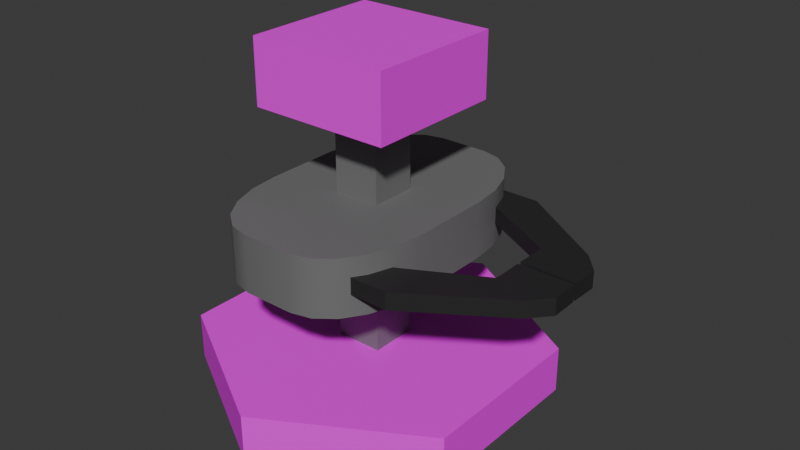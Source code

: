 # Source: ROB.blend  (saved by Blender 5.0.119; exported with 4.5.12 LTS)
import bpy
from mathutils import Matrix  # noqa: F401  (used for matrix-valued properties, if any)

bpy.ops.wm.read_factory_settings(use_empty=True)
scene = bpy.context.scene
scene.name = 'Scene'

# ---- collections
col_collection = bpy.data.collections.new('Collection'); scene.collection.children.link(col_collection)

# ---- images (referenced by path relative to the original .blend; pixels are not part of the script)
import os
ASSET_DIR = os.environ.get("B2B_ASSET_DIR", "")  # directory of the original .blend (textures are referenced by path, not embedded)
HERE = os.path.dirname(os.path.abspath(__file__))  # packed textures are extracted next to this script under _unpacked/

def load_image(name, relpath, width, height, colorspace="sRGB"):
    """Load a texture the original file referenced (path relative to the .blend, or extracted next to this script)."""
    p = next((c for c in (os.path.join(HERE, relpath), os.path.join(ASSET_DIR, relpath)) if relpath and os.path.exists(c)), "")
    if p:
        img = bpy.data.images.load(p, check_existing=True)
        img.name = name
    else:  # same state as the original file: an image datablock whose file is absent (Cycles renders it pink)
        img = bpy.data.images.new(name, width, height)
        img.source = "FILE"
        img.filepath = "//" + (relpath or name)
    img.colorspace_settings.name = colorspace
    return img
img_head_texture_png = load_image('head_texture.png', 'head_texture.png', 1024, 1024, 'sRGB')

# ---- materials (node trees are filled in below, after node groups)
mat_material_002 = bpy.data.materials.new('Material.002')
mat_material_001 = bpy.data.materials.new('Material.001')
mat_material_003 = bpy.data.materials.new('Material.003')

# ---- node groups
ng_smooth_by_angle = bpy.data.node_groups.new('Smooth by Angle', 'GeometryNodeTree')
_s = ng_smooth_by_angle.interface.new_socket(name='Mesh', in_out='OUTPUT', socket_type='NodeSocketGeometry')
_s = ng_smooth_by_angle.interface.new_socket(name='Mesh', in_out='INPUT', socket_type='NodeSocketGeometry')
_s = ng_smooth_by_angle.interface.new_socket(name='Angle', in_out='INPUT', socket_type='NodeSocketFloat')
_s.subtype = 'ANGLE'
_s.default_value = 0.5236
_s.min_value = 0.0
_s.max_value = 3.142
_s.description = 'Maximum face angle for smooth edges'
_s = ng_smooth_by_angle.interface.new_socket(name='Ignore Sharpness', in_out='INPUT', socket_type='NodeSocketBool')
_s.force_non_field = True
ng_smooth_by_angle.is_modifier = True
_N = ng_smooth_by_angle.nodes; _L = ng_smooth_by_angle.links
n0 = _N.new('GeometryNodeSetShadeSmooth'); n0.name = 'Set Shade Smooth'; n0.location = (120, -80)
n0.domain = 'EDGE'
n1 = _N.new('GeometryNodeSetShadeSmooth'); n1.name = 'Set Shade Smooth.001'; n1.location = (300, -80)
n2 = _N.new('NodeGroupOutput'); n2.name = 'Group Output'; n2.location = (480, -80)
n3 = _N.new('GeometryNodeInputMeshEdgeAngle'); n3.name = 'Edge Angle'; n3.location = (-440, -240)
n4 = _N.new('NodeGroupInput'); n4.name = 'Group Input'; n4.location = (-80, -80)
n5 = _N.new('GeometryNodeInputEdgeSmooth'); n5.name = 'Is Edge Smooth'; n5.location = (-260, -120)
n6 = _N.new('GeometryNodeInputShadeSmooth'); n6.name = 'Is Shade Smooth'; n6.location = (-440, -397)
n7 = _N.new('FunctionNodeCompare'); n7.name = 'Compare'; n7.location = (-260, -260)
n7.operation = 'LESS_EQUAL'
n7.inputs[6].default_value = (0.0, 0.0, 0.0, 0.0)
n7.inputs[7].default_value = (0.0, 0.0, 0.0, 0.0)
n8 = _N.new('FunctionNodeBooleanMath'); n8.name = 'Boolean Math.001'; n8.location = (-80, -260)
n9 = _N.new('NodeGroupInput'); n9.name = 'Group Input.001'; n9.location = (-440, -329)
n10 = _N.new('NodeGroupInput'); n10.name = 'Group Input.002'; n10.location = (-259, -189)
n11 = _N.new('FunctionNodeBooleanMath'); n11.name = 'Boolean Math'; n11.location = (-80, -149)
n11.operation = 'OR'
n12 = _N.new('FunctionNodeBooleanMath'); n12.name = 'Boolean Math.002'; n12.location = (-260, -380)
n12.operation = 'OR'
n13 = _N.new('NodeGroupInput'); n13.name = 'Group Input.003'; n13.location = (-440, -460)
_L.new(n3.outputs[0], n7.inputs[0])
_L.new(n1.outputs[0], n2.inputs[0])
_L.new(n9.outputs[1], n7.inputs[1])
_L.new(n7.outputs[0], n8.inputs[0])
_L.new(n4.outputs[0], n0.inputs[0])
_L.new(n0.outputs[0], n1.inputs[0])
_L.new(n8.outputs[0], n0.inputs[2])
_L.new(n10.outputs[2], n11.inputs[1])
_L.new(n5.outputs[0], n11.inputs[0])
_L.new(n11.outputs[0], n0.inputs[1])
_L.new(n13.outputs[2], n12.inputs[1])
_L.new(n6.outputs[0], n12.inputs[0])
_L.new(n12.outputs[0], n8.inputs[1])
n2.is_active_output = True

# ---- material node trees
mat_material_002.use_nodes = True; mat_material_002.node_tree.nodes.clear()
_N = mat_material_002.node_tree.nodes; _L = mat_material_002.node_tree.links
n0 = _N.new('ShaderNodeOutputMaterial'); n0.name = 'Material Output'; n0.location = (200, 100)
n1 = _N.new('ShaderNodeBsdfPrincipled'); n1.name = 'Principled BSDF'; n1.location = (-200, 100)
n2 = _N.new('ShaderNodeTexImage'); n2.name = 'Image Texture'; n2.location = (-490, 80)
n2.image = img_head_texture_png
_L.new(n1.outputs[0], n0.inputs[0])
_L.new(n2.outputs[0], n1.inputs[0])
n0.is_active_output = True
mat_material_001.use_nodes = True; mat_material_001.node_tree.nodes.clear()
_N = mat_material_001.node_tree.nodes; _L = mat_material_001.node_tree.links
n0 = _N.new('ShaderNodeOutputMaterial'); n0.name = 'Material Output'; n0.location = (200, 100)
n1 = _N.new('ShaderNodeBsdfPrincipled'); n1.name = 'Principled BSDF'; n1.location = (-200, 100)
n1.inputs[0].default_value = (0.1746, 0.1746, 0.1746, 1.0)
_L.new(n1.outputs[0], n0.inputs[0])
n0.is_active_output = True
mat_material_003.use_nodes = True; mat_material_003.node_tree.nodes.clear()
_N = mat_material_003.node_tree.nodes; _L = mat_material_003.node_tree.links
n0 = _N.new('ShaderNodeBsdfPrincipled'); n0.name = 'Principled BSDF'; n0.location = (-200, 100)
n0.inputs[0].default_value = (0.02311, 0.02311, 0.02311, 1.0)
n1 = _N.new('ShaderNodeOutputMaterial'); n1.name = 'Material Output'; n1.location = (200, 100)
_L.new(n0.outputs[0], n1.inputs[0])
n1.is_active_output = True

# ---- world
world_world = bpy.data.worlds.new('World'); scene.world = world_world
world_world.use_nodes = True; world_world.node_tree.nodes.clear()
_N = world_world.node_tree.nodes; _L = world_world.node_tree.links
n0 = _N.new('ShaderNodeOutputWorld'); n0.name = 'World Output'; n0.location = (200, 100)
n1 = _N.new('ShaderNodeBackground'); n1.name = 'Background'; n1.location = (-200, 100)
n1.inputs[0].default_value = (0.05088, 0.05088, 0.05088, 1.0)
_L.new(n1.outputs[0], n0.inputs[0])
n0.is_active_output = True
world_world.color = (0.05088, 0.05088, 0.05088)
world_world.sun_shadow_jitter_overblur = 0.0

# ---- meshes
me_cylinder = bpy.data.meshes.new('Cylinder')
me_cylinder.from_pydata([(-1.16e-14, 0.1224, 0.002508), (-1.16e-14, 0.1224, 0.03516), (0.106, 0.06122, 0.002508), (0.106, 0.06122, 0.03516), (0.106, -0.06122, 0.002508), (0.106, -0.06122, 0.03516), (-1.16e-14, -0.1224, 0.002508), (-1.16e-14, -0.1224, 0.03516), (-0.106, -0.06122, 0.002508), (-0.106, -0.06122, 0.03516), (-0.106, 0.06122, 0.002508), (-0.106, 0.06122, 0.03516), (-0.04898, -0.04898, 0.1983), (-0.04898, -0.04898, 0.2427), (-0.04898, 0.04898, 0.1983), (-0.04898, 0.04898, 0.2427), (0.04898, -0.04898, 0.1983), (0.04898, -0.04898, 0.2427), (0.04898, 0.04898, 0.1983), (0.04898, 0.04898, 0.2427)], [], [(0, 1, 3, 2), (2, 3, 5, 4), (4, 5, 7, 6), (6, 7, 9, 8), (3, 1, 11, 9, 7, 5), (8, 9, 11, 10), (10, 11, 1, 0), (0, 2, 4, 6, 8, 10), (12, 13, 15, 14), (14, 15, 19, 18), (18, 19, 17, 16), (16, 17, 13, 12), (14, 18, 16, 12), (19, 15, 13, 17)])
_uv = me_cylinder.uv_layers.new(name='UVMap')
_uv.uv.foreach_set('vector', [0.6583, 0.0001665, 0.9959, 0.0001665, 0.9959, 0.1127, 0.6583, 0.1127, 0.6583, 0.1127, 0.9959, 0.1127, 0.9959, 0.2252, 0.6583, 0.2252, 0.6583, 0.2252, 0.9959, 0.2252, 0.9959, 0.3378, 0.6583, 0.3378, 0.6583, 0.3378, 0.9959, 0.3378, 0.9959, 0.4503, 0.6583, 0.4503, 0.2809, 0.7568, 0.2809, 0.9188, 0.1405, 0.9998, 0.0001665, 0.9188, 0.0001665, 0.7568, 0.1405, 0.6757, 0.6583, 0.4503, 0.9959, 0.4503, 0.9959, 0.5629, 0.6583, 0.5629, 0.6583, 0.5629, 0.9959, 0.5629, 0.9959, 0.6754, 0.6583, 0.6754, 0.2812, 0.9188, 0.4215, 0.9998, 0.5619, 0.9188, 0.5619, 0.7568, 0.4215, 0.6757, 0.2812, 0.7568, 0.637, 0.3398, 0.637, 0.5031, 0.5241, 0.5031, 0.5241, 0.3398, 0.5241, 0.3398, 0.5241, 0.5031, 0.4253, 0.5031, 0.4253, 0.3398, 0.4253, 0.3398, 0.4253, 0.5031, 0.08246, 0.5031, 0.08246, 0.3398, 0.08246, 0.3398, 0.08246, 0.5031, 0.008862, 0.5031, 0.008862, 0.3398, 0.4253, 0.1764, 0.4253, 0.3398, 0.08246, 0.3398, 0.08246, 0.1764, 0.4253, 0.5031, 0.4253, 0.6664, 0.08246, 0.6664, 0.08246, 0.5031])
_ca = me_cylinder.color_attributes.new('Attribute', 'BYTE_COLOR', 'CORNER')
_ca.data.foreach_set('color', [0.007499, 0.007499, 0.007499, 1.0, 0.002732, 0.002732, 0.002732, 1.0, 0.0, 0.0, 0.0, 1.0, 0.0, 0.0, 0.0, 1.0, 0.0, 0.0, 0.0, 1.0, 0.0, 0.0, 0.0, 1.0, 0.0, 0.0, 0.0, 1.0, 0.0, 0.0, 0.0, 1.0, 0.0, 0.0, 0.0, 1.0, 0.0, 0.0, 0.0, 1.0, 0.005182, 0.005182, 0.005182, 1.0, 0.01229, 0.01229, 0.01229, 1.0, 0.01229, 0.01229, 0.01229, 1.0, 0.005182, 0.005182, 0.005182, 1.0, 0.117, 0.117, 0.117, 1.0, 0.1714, 0.1714, 0.1714, 1.0, 0.0, 0.0, 0.0, 1.0, 0.002732, 0.002732, 0.002732, 1.0, 0.007499, 0.007499, 0.007499, 1.0, 0.117, 0.117, 0.117, 1.0, 0.005182, 0.005182, 0.005182, 1.0, 0.0, 0.0, 0.0, 1.0, 0.1714, 0.1714, 0.1714, 1.0, 0.117, 0.117, 0.117, 1.0, 0.007499, 0.007499, 0.007499, 1.0, 0.01764, 0.01764, 0.01764, 1.0, 0.01764, 0.01764, 0.01764, 1.0, 0.007499, 0.007499, 0.007499, 1.0, 0.002732, 0.002732, 0.002732, 1.0, 0.007499, 0.007499, 0.007499, 1.0, 0.007499, 0.007499, 0.007499, 1.0, 0.0, 0.0, 0.0, 1.0, 0.0, 0.0, 0.0, 1.0, 0.01229, 0.01229, 0.01229, 1.0, 0.1714, 0.1714, 0.1714, 1.0, 0.01764, 0.01764, 0.01764, 1.0, 0.0, 0.0, 0.0, 1.0, 0.0, 0.0, 0.0, 1.0, 0.0, 0.0, 0.0, 1.0, 0.0, 0.0, 0.0, 1.0, 0.0, 0.0, 0.0, 1.0, 0.0, 0.0, 0.0, 1.0, 0.0, 0.0, 0.0, 1.0, 0.0, 0.0, 0.0, 1.0, 0.0, 0.0, 0.0, 1.0, 0.0, 0.0, 0.0, 1.0, 0.0, 0.0, 0.0, 1.0, 0.0, 0.0, 0.0, 1.0, 0.0, 0.0, 0.0, 1.0, 0.0, 0.0, 0.0, 1.0, 0.0, 0.0, 0.0, 1.0, 0.0, 0.0, 0.0, 1.0, 0.0, 0.0, 0.0, 1.0, 0.0, 0.0, 0.0, 1.0, 0.0, 0.0, 0.0, 1.0, 0.0, 0.0, 0.0, 1.0, 0.0, 0.0, 0.0, 1.0, 0.0, 0.0, 0.0, 1.0, 0.0, 0.0, 0.0, 1.0, 0.0, 0.0, 0.0, 1.0])
me_cylinder.materials.append(mat_material_002)
me_cylinder.use_paint_bone_selection = False
me_cylinder.use_paint_mask = True
me_cylinder.update()
me_cube_001 = bpy.data.meshes.new('Cube.001')
me_cube_001.from_pydata([(-0.01633, -0.01633, -0.08163), (-0.01633, -0.01633, 0.08163), (-0.01633, 0.01633, -0.08163), (-0.01633, 0.01633, 0.08163), (0.01633, -0.01633, -0.08163), (0.01633, -0.01633, 0.08163), (0.01633, 0.01633, -0.08163), (0.01633, 0.01633, 0.08163)], [], [(0, 1, 3, 2), (2, 3, 7, 6), (6, 7, 5, 4), (4, 5, 1, 0), (2, 6, 4, 0), (7, 3, 1, 5)])
_uv = me_cube_001.uv_layers.new(name='UVMap')
_uv.uv.foreach_set('vector', [0.375, 0.0, 0.625, 0.0, 0.625, 0.25, 0.375, 0.25, 0.375, 0.25, 0.625, 0.25, 0.625, 0.5, 0.375, 0.5, 0.375, 0.5, 0.625, 0.5, 0.625, 0.75, 0.375, 0.75, 0.375, 0.75, 0.625, 0.75, 0.625, 1.0, 0.375, 1.0, 0.125, 0.5, 0.375, 0.5, 0.375, 0.75, 0.125, 0.75, 0.625, 0.5, 0.875, 0.5, 0.875, 0.75, 0.625, 0.75])
me_cube_001.materials.append(mat_material_001)
me_cube_001.update()
me_cube_002 = bpy.data.meshes.new('Cube.002')
me_cube_002.from_pydata([(-0.01763, -0.09411, -0.01965), (-0.06171, -0.02689, -0.01965), (-0.03125, -0.09082, -0.01965), (-0.04354, -0.08127, -0.01965), (-0.05329, -0.0664, -0.01965), (-0.05955, -0.04766, -0.01965), (-0.06171, -0.02689, 0.01965), (-0.01763, -0.09411, 0.01965), (-0.05955, -0.04766, 0.01965), (-0.05329, -0.0664, 0.01965), (-0.04354, -0.08127, 0.01965), (-0.03125, -0.09082, 0.01965), (-0.06171, 0.02689, -0.01965), (-0.01763, 0.09411, -0.01965), (-0.05955, 0.04766, -0.01965), (-0.05329, 0.0664, -0.01965), (-0.04354, 0.08127, -0.01965), (-0.03125, 0.09082, -0.01965), (-0.01763, 0.09411, 0.01965), (-0.06171, 0.02689, 0.01965), (-0.03125, 0.09082, 0.01965), (-0.04354, 0.08127, 0.01965), (-0.05329, 0.0664, 0.01965), (-0.05955, 0.04766, 0.01965), (0.06171, -0.02689, -0.01965), (0.01763, -0.09411, -0.01965), (0.05955, -0.04766, -0.01965), (0.05329, -0.0664, -0.01965), (0.04354, -0.08127, -0.01965), (0.03125, -0.09082, -0.01965), (0.01763, -0.09411, 0.01965), (0.06171, -0.02689, 0.01965), (0.03125, -0.09082, 0.01965), (0.04354, -0.08127, 0.01965), (0.05329, -0.0664, 0.01965), (0.05955, -0.04766, 0.01965), (0.01763, 0.09411, -0.01965), (0.06171, 0.02689, -0.01965), (0.03125, 0.09082, -0.01965), (0.04354, 0.08127, -0.01965), (0.05329, 0.0664, -0.01965), (0.05955, 0.04766, -0.01965), (0.06171, 0.02689, 0.01965), (0.01763, 0.09411, 0.01965), (0.05955, 0.04766, 0.01965), (0.05329, 0.0664, 0.01965), (0.04354, 0.08127, 0.01965), (0.03125, 0.09082, 0.01965)], [], [(0, 7, 11, 2), (2, 11, 10, 3), (3, 10, 9, 4), (4, 9, 8, 5), (5, 8, 6, 1), (18, 13, 17, 20), (20, 17, 16, 21), (21, 16, 15, 22), (22, 15, 14, 23), (23, 14, 12, 19), (42, 37, 41, 44), (44, 41, 40, 45), (45, 40, 39, 46), (46, 39, 38, 47), (47, 38, 36, 43), (30, 25, 29, 32), (32, 29, 28, 33), (33, 28, 27, 34), (34, 27, 26, 35), (35, 26, 24, 31), (12, 14, 15, 16, 17, 13, 36, 38, 39, 40, 41, 37, 24, 26, 27, 28, 29, 25, 0, 2, 3, 4, 5, 1), (1, 6, 19, 12), (25, 30, 7, 0), (42, 44, 45, 46, 47, 43, 18, 20, 21, 22, 23, 19, 6, 8, 9, 10, 11, 7, 30, 32, 33, 34, 35, 31), (13, 18, 43, 36), (37, 42, 31, 24)])
me_cube_002.polygons.foreach_set('use_smooth', [True] * 26)
_uv = me_cube_002.uv_layers.new(name='UVMap')
_uv.uv.foreach_set('vector', [0.375, 0.9107, 0.625, 0.9107, 0.625, 0.9383, 0.375, 0.9383, 0.375, 0.9383, 0.625, 0.9383, 0.625, 1.0, 0.375, 1.0, 0.375, 0.0, 0.625, 0.0, 0.625, 0.0368, 0.375, 0.0368, 0.375, 0.0368, 0.625, 0.0368, 0.625, 0.06169, 0.375, 0.06169, 0.375, 0.06169, 0.625, 0.06169, 0.625, 0.08929, 0.375, 0.08929, 0.625, 0.3393, 0.375, 0.3393, 0.375, 0.3117, 0.625, 0.3117, 0.625, 0.3117, 0.375, 0.3117, 0.375, 0.2868, 0.625, 0.2868, 0.625, 0.2868, 0.375, 0.2868, 0.375, 0.2132, 0.625, 0.2132, 0.625, 0.2132, 0.375, 0.2132, 0.375, 0.1883, 0.625, 0.1883, 0.625, 0.1883, 0.375, 0.1883, 0.375, 0.1607, 0.625, 0.1607, 0.625, 0.5893, 0.375, 0.5893, 0.3735, 0.5617, 0.6265, 0.5617, 0.6265, 0.5617, 0.3735, 0.5617, 0.3693, 0.5368, 0.6307, 0.5368, 0.6307, 0.5368, 0.3693, 0.5368, 0.3627, 0.4811, 0.6373, 0.4811, 0.6373, 0.4811, 0.3627, 0.4811, 0.3544, 0.4603, 0.6456, 0.4603, 0.6456, 0.4603, 0.3544, 0.4603, 0.3452, 0.4405, 0.6548, 0.4405, 0.6548, 0.8095, 0.3452, 0.8095, 0.3544, 0.7897, 0.6456, 0.7897, 0.6456, 0.7897, 0.3544, 0.7897, 0.3627, 0.7689, 0.6373, 0.7689, 0.6373, 0.7689, 0.3627, 0.7689, 0.3693, 0.7132, 0.6307, 0.7132, 0.6307, 0.7132, 0.3693, 0.7132, 0.3735, 0.6883, 0.6265, 0.6883, 0.6265, 0.6883, 0.3735, 0.6883, 0.375, 0.6607, 0.625, 0.6607, 0.125, 0.5893, 0.1294, 0.5617, 0.1421, 0.5368, 0.1618, 0.5171, 0.1867, 0.5044, 0.2143, 0.5, 0.3452, 0.4405, 0.3544, 0.4603, 0.3627, 0.4811, 0.3693, 0.5368, 0.3735, 0.5617, 0.375, 0.5893, 0.375, 0.6607, 0.3735, 0.6883, 0.3693, 0.7132, 0.3627, 0.7689, 0.3544, 0.7897, 0.3452, 0.8095, 0.2143, 0.75, 0.1867, 0.7456, 0.1618, 0.7329, 0.1421, 0.7132, 0.1294, 0.6883, 0.125, 0.6607, 0.375, 0.08929, 0.625, 0.08929, 0.625, 0.1607, 0.375, 0.1607, 0.3452, 0.8095, 0.6548, 0.8095, 0.625, 0.9107, 0.375, 0.9107, 0.625, 0.5893, 0.6265, 0.5617, 0.6307, 0.5368, 0.6373, 0.4811, 0.6456, 0.4603, 0.6548, 0.4405, 0.7857, 0.5, 0.8133, 0.5044, 0.8382, 0.5171, 0.8579, 0.5368, 0.8706, 0.5617, 0.875, 0.5893, 0.875, 0.6607, 0.8706, 0.6883, 0.8579, 0.7132, 0.8382, 0.7329, 0.8133, 0.7456, 0.7857, 0.75, 0.6548, 0.8095, 0.6456, 0.7897, 0.6373, 0.7689, 0.6307, 0.7132, 0.6265, 0.6883, 0.625, 0.6607, 0.375, 0.3393, 0.625, 0.3393, 0.6548, 0.4405, 0.3452, 0.4405, 0.375, 0.5893, 0.625, 0.5893, 0.625, 0.6607, 0.375, 0.6607])
me_cube_002.materials.append(mat_material_001)
me_cube_002.update()
me_cube_004 = bpy.data.meshes.new('Cube.004')
me_cube_004.from_pydata([(0.02723, 0.05066, -0.005754), (0.02723, 0.05066, 0.005754), (0.02723, 0.07493, -0.005754), (0.02723, 0.07493, 0.005754), (0.05888, 0.05066, -0.005754), (0.05888, 0.05066, 0.005754), (0.07342, 0.07493, -0.005754), (0.07342, 0.07493, 0.005754), (0.07342, 0.07493, 0.005754), (0.07342, 0.07493, -0.005754), (0.05888, 0.05066, -0.005754), (0.05888, 0.05066, 0.005754), (0.1373, 0.03334, 0.005754), (0.1373, 0.03334, -0.005754), (0.111, 0.02279, -0.005754), (0.111, 0.02279, 0.005754), (0.1492, 0.01961, 0.005754), (0.1492, 0.01961, -0.005754), (0.1113, 0.02016, -0.005754), (0.1113, 0.02016, 0.005754), (0.1489, 0.000901, 0.005754), (0.1489, 0.000901, -0.005754), (0.111, 0.001451, -0.005754), (0.111, 0.001451, 0.005754), (0.05888, -0.05066, -0.005754), (0.05888, -0.05066, 0.005754), (0.07342, -0.07493, -0.005754), (0.07342, -0.07493, 0.005754), (0.07342, -0.07493, 0.005754), (0.07342, -0.07493, -0.005754), (0.05888, -0.05066, -0.005754), (0.05888, -0.05066, 0.005754)], [(24, 30), (31, 25), (26, 29), (28, 27)], [(0, 1, 3, 2), (2, 3, 7, 6), (5, 4, 10, 11), (4, 5, 1, 0), (2, 6, 4, 0), (7, 3, 1, 5), (11, 10, 14, 15), (4, 6, 9, 10), (7, 5, 11, 8), (6, 7, 8, 9), (14, 13, 17, 18), (10, 9, 13, 14), (8, 11, 15, 12), (9, 8, 12, 13), (16, 19, 23, 20), (12, 15, 19, 16), (13, 12, 16, 17), (15, 14, 18, 19), (21, 20, 23, 22), (17, 16, 20, 21), (19, 18, 22, 23), (18, 17, 21, 22)])
me_cube_004.polygons.foreach_set('use_smooth', [True] * 22)
_uv = me_cube_004.uv_layers.new(name='UVMap')
_uv.uv.foreach_set('vector', [0.375, 0.0, 0.625, 0.0, 0.625, 0.25, 0.375, 0.25, 0.375, 0.25, 0.625, 0.25, 0.625, 0.5, 0.375, 0.5, 0.625, 0.75, 0.375, 0.75, 0.375, 0.75, 0.625, 0.75, 0.375, 0.75, 0.625, 0.75, 0.625, 1.0, 0.375, 1.0, 0.125, 0.5, 0.375, 0.5, 0.375, 0.75, 0.125, 0.75, 0.625, 0.5, 0.875, 0.5, 0.875, 0.75, 0.625, 0.75, 0.625, 0.75, 0.375, 0.75, 0.375, 0.75, 0.625, 0.75, 0.375, 0.75, 0.375, 0.5, 0.375, 0.5, 0.375, 0.75, 0.625, 0.5, 0.625, 0.75, 0.625, 0.75, 0.625, 0.5, 0.375, 0.5, 0.625, 0.5, 0.625, 0.5, 0.375, 0.5, 0.375, 0.75, 0.375, 0.5, 0.375, 0.5, 0.375, 0.75, 0.375, 0.75, 0.375, 0.5, 0.375, 0.5, 0.375, 0.75, 0.625, 0.5, 0.625, 0.75, 0.625, 0.75, 0.625, 0.5, 0.375, 0.5, 0.625, 0.5, 0.625, 0.5, 0.375, 0.5, 0.625, 0.5, 0.625, 0.75, 0.625, 0.75, 0.625, 0.5, 0.625, 0.5, 0.625, 0.75, 0.625, 0.75, 0.625, 0.5, 0.375, 0.5, 0.625, 0.5, 0.625, 0.5, 0.375, 0.5, 0.625, 0.75, 0.375, 0.75, 0.375, 0.75, 0.625, 0.75, 0.375, 0.5, 0.625, 0.5, 0.625, 0.75, 0.375, 0.75, 0.375, 0.5, 0.625, 0.5, 0.625, 0.5, 0.375, 0.5, 0.625, 0.75, 0.375, 0.75, 0.375, 0.75, 0.625, 0.75, 0.375, 0.75, 0.375, 0.5, 0.375, 0.5, 0.375, 0.75])
me_cube_004.materials.append(mat_material_003)
me_cube_004.update()
me_cube_003 = bpy.data.meshes.new('Cube.003')
me_cube_003.from_pydata([(0.02723, -0.05066, -0.005754), (0.02723, -0.05066, 0.005754), (0.02723, -0.07493, -0.005754), (0.02723, -0.07493, 0.005754), (0.05888, -0.05066, -0.005754), (0.05888, -0.05066, 0.005754), (0.07342, -0.07493, -0.005754), (0.07342, -0.07493, 0.005754), (0.07342, -0.07493, 0.005754), (0.07342, -0.07493, -0.005754), (0.05888, -0.05066, -0.005754), (0.05888, -0.05066, 0.005754), (0.1373, -0.03334, 0.005754), (0.1373, -0.03334, -0.005754), (0.111, -0.02279, -0.005754), (0.111, -0.02279, 0.005754), (0.1492, -0.01961, 0.005754), (0.1492, -0.01961, -0.005754), (0.1113, -0.02016, -0.005754), (0.1113, -0.02016, 0.005754), (0.1489, -0.000901, 0.005754), (0.1489, -0.000901, -0.005754), (0.111, -0.001451, -0.005754), (0.111, -0.001451, 0.005754)], [], [(0, 2, 3, 1), (2, 6, 7, 3), (4, 0, 1, 5), (2, 0, 4, 6), (7, 5, 1, 3), (11, 15, 14, 10), (14, 18, 17, 13), (10, 14, 13, 9), (8, 12, 15, 11), (9, 13, 12, 8), (16, 20, 23, 19), (12, 16, 19, 15), (13, 17, 16, 12), (15, 19, 18, 14), (21, 22, 23, 20), (17, 21, 20, 16), (19, 23, 22, 18), (18, 22, 21, 17)])
me_cube_003.polygons.foreach_set('use_smooth', [True] * 18)
_uv = me_cube_003.uv_layers.new(name='UVMap')
_uv.uv.foreach_set('vector', [0.375, 0.0, 0.375, 0.25, 0.625, 0.25, 0.625, 0.0, 0.375, 0.25, 0.375, 0.5, 0.625, 0.5, 0.625, 0.25, 0.375, 0.75, 0.375, 1.0, 0.625, 1.0, 0.625, 0.75, 0.125, 0.5, 0.125, 0.75, 0.375, 0.75, 0.375, 0.5, 0.625, 0.5, 0.625, 0.75, 0.875, 0.75, 0.875, 0.5, 0.625, 0.75, 0.625, 0.75, 0.375, 0.75, 0.375, 0.75, 0.375, 0.75, 0.375, 0.75, 0.375, 0.5, 0.375, 0.5, 0.375, 0.75, 0.375, 0.75, 0.375, 0.5, 0.375, 0.5, 0.625, 0.5, 0.625, 0.5, 0.625, 0.75, 0.625, 0.75, 0.375, 0.5, 0.375, 0.5, 0.625, 0.5, 0.625, 0.5, 0.625, 0.5, 0.625, 0.5, 0.625, 0.75, 0.625, 0.75, 0.625, 0.5, 0.625, 0.5, 0.625, 0.75, 0.625, 0.75, 0.375, 0.5, 0.375, 0.5, 0.625, 0.5, 0.625, 0.5, 0.625, 0.75, 0.625, 0.75, 0.375, 0.75, 0.375, 0.75, 0.375, 0.5, 0.375, 0.75, 0.625, 0.75, 0.625, 0.5, 0.375, 0.5, 0.375, 0.5, 0.625, 0.5, 0.625, 0.5, 0.625, 0.75, 0.625, 0.75, 0.375, 0.75, 0.375, 0.75, 0.375, 0.75, 0.375, 0.75, 0.375, 0.5, 0.375, 0.5])
me_cube_003.materials.append(mat_material_003)
me_cube_003.update()

# ---- objects
ob_base_and_head = bpy.data.objects.new('Base and Head', me_cylinder)
ob_spine = bpy.data.objects.new('Spine', me_cube_001)
ob_shoulders = bpy.data.objects.new('Shoulders', me_cube_002)
ob_empty = bpy.data.objects.new('Empty', None)
ob_arms = bpy.data.objects.new('Arms', me_cube_004)
ob_arms_001 = bpy.data.objects.new('Arms.001', me_cube_003)

# ---- transforms, parenting, visibility, modifiers, constraints
ob_base_and_head.location = (-1.638e-07, 0.0, 0.0)
ob_spine.location = (-1.638e-07, 0.0, 0.1168)
ob_shoulders.location = (-1.638e-07, 9.879e-08, 0.1209)
_m = ob_shoulders.modifiers.new('Smooth by Angle', 'NODES')
_m.node_group = ng_smooth_by_angle
_m.use_pin_to_last = True
_m.show_group_selector = False
ob_empty.location = (-0.2897, -0.1589, 0.01661)
ob_empty.rotation_euler = (1.241, -4.128e-06, 2.09)
ob_empty.scale = (0.11, 0.1, 0.1)
ob_empty.empty_display_type = 'IMAGE'
ob_empty.empty_display_size = 5.0
ob_arms.location = (0.0, 0.0, 0.1217)
_m = ob_arms.modifiers.new('Smooth by Angle', 'NODES')
_m.node_group = ng_smooth_by_angle
_m.use_pin_to_last = True
_m.show_group_selector = False
ob_arms_001.location = (-4.814e-07, -1.267e-07, 0.1217)
_m = ob_arms_001.modifiers.new('Smooth by Angle', 'NODES')
_m.node_group = ng_smooth_by_angle
_m.use_pin_to_last = True
_m.show_group_selector = False

# ---- collection membership
col_collection.objects.link(ob_base_and_head)
col_collection.objects.link(ob_spine)
col_collection.objects.link(ob_shoulders)
col_collection.objects.link(ob_empty)
col_collection.objects.link(ob_arms)
col_collection.objects.link(ob_arms_001)

# ---- scene / render settings (as saved in the file)
scene.frame_start = 1; scene.frame_end = 250; scene.frame_set(1)
scene.render.engine = 'BLENDER_EEVEE_NEXT'
scene.render.bake_bias = 0.0
scene.render.bake_samples = 0
scene.cycles.sampling_pattern = 'TABULATED_SOBOL'
scene.eevee.use_volume_custom_range = False
bpy.context.view_layer.update()

# ---- added for rendering (the .blend has no active camera and no usable light): camera, sun
cam_auto = bpy.data.cameras.new('AutoCamera')
cam_auto.lens = 50.0
cam_auto.sensor_width = 36.0
cam_auto.clip_end = 1000.0
ob_auto_camera = bpy.data.objects.new('AutoCamera', cam_auto)
scene.collection.objects.link(ob_auto_camera)
ob_auto_camera.location = (0.4172, -0.474725, 0.439073)
ob_auto_camera.rotation_euler = (1.09748, -7.21219e-08, 0.694738)
scene.camera = ob_auto_camera
light_auto_sun = bpy.data.lights.new('AutoSun', 'SUN')
light_auto_sun.energy = 3.0
light_auto_sun.angle = 0.0523599
ob_auto_sun = bpy.data.objects.new('AutoSun', light_auto_sun)
scene.collection.objects.link(ob_auto_sun)
ob_auto_sun.rotation_euler = (0.872665, 0.174533, 0.523599)
bpy.context.view_layer.update()
